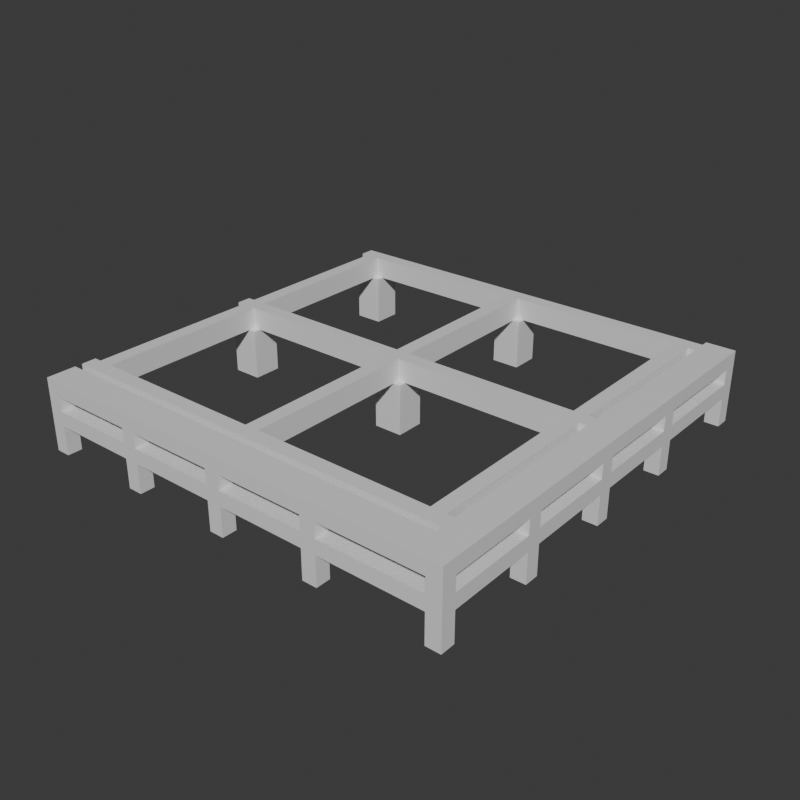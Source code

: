 # Source: Stage_Building_Frame_Middle_01.blend  (saved by Blender 5.2.45; exported with 4.5.12 LTS)
import bpy
from mathutils import Matrix  # noqa: F401  (used for matrix-valued properties, if any)

bpy.ops.wm.read_factory_settings(use_empty=True)
scene = bpy.context.scene
scene.name = 'Scene'

# ---- collections
col_collection = bpy.data.collections.new('Collection'); scene.collection.children.link(col_collection)

# ---- materials (node trees are filled in below, after node groups)
mat_metal = bpy.data.materials.new('Metal')
mat_metal.diffuse_color = (0.3, 0.3, 0.35, 1.0)
mat_wood = bpy.data.materials.new('Wood')
mat_wood.diffuse_color = (0.6, 0.45, 0.25, 1.0)

# ---- material node trees
mat_metal.use_nodes = True; mat_metal.node_tree.nodes.clear()
_N = mat_metal.node_tree.nodes; _L = mat_metal.node_tree.links
n0 = _N.new('ShaderNodeBsdfPrincipled'); n0.name = 'Principled BSDF'; n0.location = (-200, 100)
n0.inputs[10].default_value = 0.005
n1 = _N.new('ShaderNodeOutputMaterial'); n1.name = 'Material Output'; n1.location = (200, 100)
_L.new(n0.outputs[0], n1.inputs[0])
n1.is_active_output = True
mat_wood.use_nodes = True; mat_wood.node_tree.nodes.clear()
_N = mat_wood.node_tree.nodes; _L = mat_wood.node_tree.links
n0 = _N.new('ShaderNodeBsdfPrincipled'); n0.name = 'Principled BSDF'; n0.location = (-200, 100)
n0.inputs[10].default_value = 0.005
n1 = _N.new('ShaderNodeOutputMaterial'); n1.name = 'Material Output'; n1.location = (200, 100)
_L.new(n0.outputs[0], n1.inputs[0])
n1.is_active_output = True

# ---- world
world_world = bpy.data.worlds.new('World'); scene.world = world_world
world_world.use_nodes = True; world_world.node_tree.nodes.clear()
_N = world_world.node_tree.nodes; _L = world_world.node_tree.links
n0 = _N.new('ShaderNodeOutputWorld'); n0.name = 'World Output'; n0.location = (200, 100)
n1 = _N.new('ShaderNodeBackground'); n1.name = 'Background'; n1.location = (-200, 100)
n1.inputs[0].default_value = (0.05088, 0.05088, 0.05088, 1.0)
_L.new(n1.outputs[0], n0.inputs[0])
n0.is_active_output = True
world_world.color = (0.05088, 0.05088, 0.05088)
world_world.sun_shadow_jitter_overblur = 0.0

# ---- meshes
me_stage_building_frame_middle_01_metal = bpy.data.meshes.new('Stage_Building_Frame_Middle_01_Metal')
me_stage_building_frame_middle_01_metal.from_pydata([(-12.0, -10.4, 0.0), (-10.4, -10.4, 0.0), (-12.0, -8.8, 0.0), (-10.4, -8.8, 0.0), (-12.0, -10.4, 2.8), (-10.4, -10.4, 2.8), (-12.0, -8.8, 2.8), (-10.4, -8.8, 2.8), (-12.0, 0.0, 0.0), (-10.4, 0.0, 0.0), (-12.0, 1.6, 0.0), (-10.4, 1.6, 0.0), (-12.0, 0.0, 2.8), (-10.4, 0.0, 2.8), (-12.0, 1.6, 2.8), (-10.4, 1.6, 2.8), (-12.0, 10.4, 0.0), (-10.4, 10.4, 0.0), (-12.0, 12.0, 0.0), (-10.4, 12.0, 0.0), (-12.0, 10.4, 2.8), (-10.4, 10.4, 2.8), (-12.0, 12.0, 2.8), (-10.4, 12.0, 2.8), (-1.6, -10.4, 0.0), (0.0, -10.4, 0.0), (-1.6, -8.8, 0.0), (0.0, -8.8, 0.0), (-1.6, -10.4, 2.8), (0.0, -10.4, 2.8), (-1.6, -8.8, 2.8), (0.0, -8.8, 2.8), (-1.6, 0.0, 0.0), (0.0, 0.0, 0.0), (-1.6, 1.6, 0.0), (0.0, 1.6, 0.0), (-1.6, 0.0, 2.8), (0.0, 0.0, 2.8), (-1.6, 1.6, 2.8), (0.0, 1.6, 2.8), (-1.6, 10.4, 0.0), (0.0, 10.4, 0.0), (-1.6, 12.0, 0.0), (0.0, 12.0, 0.0), (-1.6, 10.4, 2.8), (0.0, 10.4, 2.8), (-1.6, 12.0, 2.8), (0.0, 12.0, 2.8), (8.8, -10.4, 0.0), (10.4, -10.4, 0.0), (8.8, -8.8, 0.0), (10.4, -8.8, 0.0), (8.8, -10.4, 2.8), (10.4, -10.4, 2.8), (8.8, -8.8, 2.8), (10.4, -8.8, 2.8), (8.8, 0.0, 0.0), (10.4, 0.0, 0.0), (8.8, 1.6, 0.0), (10.4, 1.6, 0.0), (8.8, 0.0, 2.8), (10.4, 0.0, 2.8), (8.8, 1.6, 2.8), (10.4, 1.6, 2.8), (8.8, 10.4, 0.0), (10.4, 10.4, 0.0), (8.8, 12.0, 0.0), (10.4, 12.0, 0.0), (8.8, 10.4, 2.8), (10.4, 10.4, 2.8), (8.8, 12.0, 2.8), (10.4, 12.0, 2.8), (-12.0, -10.0, 2.8), (10.4, -10.0, 2.8), (-12.0, -9.2, 2.8), (10.4, -9.2, 2.8), (-12.0, -10.0, 4.0), (10.4, -10.0, 4.0), (-12.0, -9.2, 4.0), (10.4, -9.2, 4.0), (-12.0, 0.4, 2.8), (10.4, 0.4, 2.8), (-12.0, 1.2, 2.8), (10.4, 1.2, 2.8), (-12.0, 0.4, 4.0), (10.4, 0.4, 4.0), (-12.0, 1.2, 4.0), (10.4, 1.2, 4.0), (-12.0, 10.8, 2.8), (10.4, 10.8, 2.8), (-12.0, 11.6, 2.8), (10.4, 11.6, 2.8), (-12.0, 10.8, 4.0), (10.4, 10.8, 4.0), (-12.0, 11.6, 4.0), (10.4, 11.6, 4.0), (-11.6, -9.2, 2.8), (-10.8, -9.2, 2.8), (-11.6, 0.4, 2.8), (-10.8, 0.4, 2.8), (-11.6, -9.2, 4.0), (-10.8, -9.2, 4.0), (-11.6, 0.4, 4.0), (-10.8, 0.4, 4.0), (-11.6, 1.2, 2.8), (-10.8, 1.2, 2.8), (-11.6, 10.8, 2.8), (-10.8, 10.8, 2.8), (-11.6, 1.2, 4.0), (-10.8, 1.2, 4.0), (-11.6, 10.8, 4.0), (-10.8, 10.8, 4.0), (-1.2, -9.2, 2.8), (-0.4, -9.2, 2.8), (-1.2, 0.4, 2.8), (-0.4, 0.4, 2.8), (-1.2, -9.2, 4.0), (-0.4, -9.2, 4.0), (-1.2, 0.4, 4.0), (-0.4, 0.4, 4.0), (-1.2, 1.2, 2.8), (-0.4, 1.2, 2.8), (-1.2, 10.8, 2.8), (-0.4, 10.8, 2.8), (-1.2, 1.2, 4.0), (-0.4, 1.2, 4.0), (-1.2, 10.8, 4.0), (-0.4, 10.8, 4.0), (9.2, -9.2, 2.8), (10.0, -9.2, 2.8), (9.2, 0.4, 2.8), (10.0, 0.4, 2.8), (9.2, -9.2, 4.0), (10.0, -9.2, 4.0), (9.2, 0.4, 4.0), (10.0, 0.4, 4.0), (9.2, 1.2, 2.8), (10.0, 1.2, 2.8), (9.2, 10.8, 2.8), (10.0, 10.8, 2.8), (9.2, 1.2, 4.0), (10.0, 1.2, 4.0), (9.2, 10.8, 4.0), (10.0, 10.8, 4.0), (-12.0, -12.0, 0.0), (-11.2, -12.0, 0.0), (-12.0, -11.2, 0.0), (-11.2, -11.2, 0.0), (-12.0, -12.0, 3.2), (-11.2, -12.0, 3.2), (-12.0, -11.2, 3.2), (-11.2, -11.2, 3.2), (-11.2, -12.0, 1.6), (-6.4, -12.0, 1.6), (-11.2, -11.2, 1.6), (-6.4, -11.2, 1.6), (-11.2, -12.0, 2.4), (-6.4, -12.0, 2.4), (-11.2, -11.2, 2.4), (-6.4, -11.2, 2.4), (-6.4, -12.0, 0.0), (-5.6, -12.0, 0.0), (-6.4, -11.2, 0.0), (-5.6, -11.2, 0.0), (-6.4, -12.0, 3.2), (-5.6, -12.0, 3.2), (-6.4, -11.2, 3.2), (-5.6, -11.2, 3.2), (-5.6, -12.0, 1.6), (-0.8, -12.0, 1.6), (-5.6, -11.2, 1.6), (-0.8, -11.2, 1.6), (-5.6, -12.0, 2.4), (-0.8, -12.0, 2.4), (-5.6, -11.2, 2.4), (-0.8, -11.2, 2.4), (-0.8, -12.0, 0.0), (0.0, -12.0, 0.0), (-0.8, -11.2, 0.0), (0.0, -11.2, 0.0), (-0.8, -12.0, 3.2), (0.0, -12.0, 3.2), (-0.8, -11.2, 3.2), (0.0, -11.2, 3.2), (0.0, -12.0, 1.6), (4.8, -12.0, 1.6), (0.0, -11.2, 1.6), (4.8, -11.2, 1.6), (0.0, -12.0, 2.4), (4.8, -12.0, 2.4), (0.0, -11.2, 2.4), (4.8, -11.2, 2.4), (4.8, -12.0, 0.0), (5.6, -12.0, 0.0), (4.8, -11.2, 0.0), (5.6, -11.2, 0.0), (4.8, -12.0, 3.2), (5.6, -12.0, 3.2), (4.8, -11.2, 3.2), (5.6, -11.2, 3.2), (5.6, -12.0, 1.6), (11.2, -12.0, 1.6), (5.6, -11.2, 1.6), (11.2, -11.2, 1.6), (5.6, -12.0, 2.4), (11.2, -12.0, 2.4), (5.6, -11.2, 2.4), (11.2, -11.2, 2.4), (11.2, -12.0, 0.0), (12.0, -12.0, 0.0), (11.2, -11.2, 0.0), (12.0, -11.2, 0.0), (11.2, -12.0, 3.2), (12.0, -12.0, 3.2), (11.2, -11.2, 3.2), (12.0, -11.2, 3.2), (11.2, -11.2, 1.6), (12.0, -11.2, 1.6), (11.2, -6.4, 1.6), (12.0, -6.4, 1.6), (11.2, -11.2, 2.4), (12.0, -11.2, 2.4), (11.2, -6.4, 2.4), (12.0, -6.4, 2.4), (11.2, -6.4, 0.0), (12.0, -6.4, 0.0), (11.2, -5.6, 0.0), (12.0, -5.6, 0.0), (11.2, -6.4, 3.2), (12.0, -6.4, 3.2), (11.2, -5.6, 3.2), (12.0, -5.6, 3.2), (11.2, -5.6, 1.6), (12.0, -5.6, 1.6), (11.2, -0.8, 1.6), (12.0, -0.8, 1.6), (11.2, -5.6, 2.4), (12.0, -5.6, 2.4), (11.2, -0.8, 2.4), (12.0, -0.8, 2.4), (11.2, -0.8, 0.0), (12.0, -0.8, 0.0), (11.2, 0.0, 0.0), (12.0, 0.0, 0.0), (11.2, -0.8, 3.2), (12.0, -0.8, 3.2), (11.2, 0.0, 3.2), (12.0, 0.0, 3.2), (11.2, 0.0, 1.6), (12.0, 0.0, 1.6), (11.2, 4.8, 1.6), (12.0, 4.8, 1.6), (11.2, 0.0, 2.4), (12.0, 0.0, 2.4), (11.2, 4.8, 2.4), (12.0, 4.8, 2.4), (11.2, 4.8, 0.0), (12.0, 4.8, 0.0), (11.2, 5.6, 0.0), (12.0, 5.6, 0.0), (11.2, 4.8, 3.2), (12.0, 4.8, 3.2), (11.2, 5.6, 3.2), (12.0, 5.6, 3.2), (11.2, 5.6, 1.6), (12.0, 5.6, 1.6), (11.2, 11.2, 1.6), (12.0, 11.2, 1.6), (11.2, 5.6, 2.4), (12.0, 5.6, 2.4), (11.2, 11.2, 2.4), (12.0, 11.2, 2.4), (11.2, 11.2, 0.0), (12.0, 11.2, 0.0), (11.2, 12.0, 0.0), (12.0, 12.0, 0.0), (11.2, 11.2, 3.2), (12.0, 11.2, 3.2), (11.2, 12.0, 3.2), (12.0, 12.0, 3.2)], [], [(0, 2, 3, 1), (4, 5, 7, 6), (0, 1, 5, 4), (2, 6, 7, 3), (0, 4, 6, 2), (1, 3, 7, 5), (8, 10, 11, 9), (12, 13, 15, 14), (8, 9, 13, 12), (10, 14, 15, 11), (8, 12, 14, 10), (9, 11, 15, 13), (16, 18, 19, 17), (20, 21, 23, 22), (16, 17, 21, 20), (18, 22, 23, 19), (16, 20, 22, 18), (17, 19, 23, 21), (24, 26, 27, 25), (28, 29, 31, 30), (24, 25, 29, 28), (26, 30, 31, 27), (24, 28, 30, 26), (25, 27, 31, 29), (32, 34, 35, 33), (36, 37, 39, 38), (32, 33, 37, 36), (34, 38, 39, 35), (32, 36, 38, 34), (33, 35, 39, 37), (40, 42, 43, 41), (44, 45, 47, 46), (40, 41, 45, 44), (42, 46, 47, 43), (40, 44, 46, 42), (41, 43, 47, 45), (48, 50, 51, 49), (52, 53, 55, 54), (48, 49, 53, 52), (50, 54, 55, 51), (48, 52, 54, 50), (49, 51, 55, 53), (56, 58, 59, 57), (60, 61, 63, 62), (56, 57, 61, 60), (58, 62, 63, 59), (56, 60, 62, 58), (57, 59, 63, 61), (64, 66, 67, 65), (68, 69, 71, 70), (64, 65, 69, 68), (66, 70, 71, 67), (64, 68, 70, 66), (65, 67, 71, 69), (72, 74, 75, 73), (76, 77, 79, 78), (72, 73, 77, 76), (74, 78, 79, 75), (72, 76, 78, 74), (73, 75, 79, 77), (80, 82, 83, 81), (84, 85, 87, 86), (80, 81, 85, 84), (82, 86, 87, 83), (80, 84, 86, 82), (81, 83, 87, 85), (88, 90, 91, 89), (92, 93, 95, 94), (88, 89, 93, 92), (90, 94, 95, 91), (88, 92, 94, 90), (89, 91, 95, 93), (96, 98, 99, 97), (100, 101, 103, 102), (96, 97, 101, 100), (98, 102, 103, 99), (96, 100, 102, 98), (97, 99, 103, 101), (104, 106, 107, 105), (108, 109, 111, 110), (104, 105, 109, 108), (106, 110, 111, 107), (104, 108, 110, 106), (105, 107, 111, 109), (112, 114, 115, 113), (116, 117, 119, 118), (112, 113, 117, 116), (114, 118, 119, 115), (112, 116, 118, 114), (113, 115, 119, 117), (120, 122, 123, 121), (124, 125, 127, 126), (120, 121, 125, 124), (122, 126, 127, 123), (120, 124, 126, 122), (121, 123, 127, 125), (128, 130, 131, 129), (132, 133, 135, 134), (128, 129, 133, 132), (130, 134, 135, 131), (128, 132, 134, 130), (129, 131, 135, 133), (136, 138, 139, 137), (140, 141, 143, 142), (136, 137, 141, 140), (138, 142, 143, 139), (136, 140, 142, 138), (137, 139, 143, 141), (144, 146, 147, 145), (148, 149, 151, 150), (144, 145, 149, 148), (146, 150, 151, 147), (144, 148, 150, 146), (145, 147, 151, 149), (152, 154, 155, 153), (156, 157, 159, 158), (152, 153, 157, 156), (154, 158, 159, 155), (152, 156, 158, 154), (153, 155, 159, 157), (160, 162, 163, 161), (164, 165, 167, 166), (160, 161, 165, 164), (162, 166, 167, 163), (160, 164, 166, 162), (161, 163, 167, 165), (168, 170, 171, 169), (172, 173, 175, 174), (168, 169, 173, 172), (170, 174, 175, 171), (168, 172, 174, 170), (169, 171, 175, 173), (176, 178, 179, 177), (180, 181, 183, 182), (176, 177, 181, 180), (178, 182, 183, 179), (176, 180, 182, 178), (177, 179, 183, 181), (184, 186, 187, 185), (188, 189, 191, 190), (184, 185, 189, 188), (186, 190, 191, 187), (184, 188, 190, 186), (185, 187, 191, 189), (192, 194, 195, 193), (196, 197, 199, 198), (192, 193, 197, 196), (194, 198, 199, 195), (192, 196, 198, 194), (193, 195, 199, 197), (200, 202, 203, 201), (204, 205, 207, 206), (200, 201, 205, 204), (202, 206, 207, 203), (200, 204, 206, 202), (201, 203, 207, 205), (208, 210, 211, 209), (212, 213, 215, 214), (208, 209, 213, 212), (210, 214, 215, 211), (208, 212, 214, 210), (209, 211, 215, 213), (216, 218, 219, 217), (220, 221, 223, 222), (216, 217, 221, 220), (218, 222, 223, 219), (216, 220, 222, 218), (217, 219, 223, 221), (224, 226, 227, 225), (228, 229, 231, 230), (224, 225, 229, 228), (226, 230, 231, 227), (224, 228, 230, 226), (225, 227, 231, 229), (232, 234, 235, 233), (236, 237, 239, 238), (232, 233, 237, 236), (234, 238, 239, 235), (232, 236, 238, 234), (233, 235, 239, 237), (240, 242, 243, 241), (244, 245, 247, 246), (240, 241, 245, 244), (242, 246, 247, 243), (240, 244, 246, 242), (241, 243, 247, 245), (248, 250, 251, 249), (252, 253, 255, 254), (248, 249, 253, 252), (250, 254, 255, 251), (248, 252, 254, 250), (249, 251, 255, 253), (256, 258, 259, 257), (260, 261, 263, 262), (256, 257, 261, 260), (258, 262, 263, 259), (256, 260, 262, 258), (257, 259, 263, 261), (264, 266, 267, 265), (268, 269, 271, 270), (264, 265, 269, 268), (266, 270, 271, 267), (264, 268, 270, 266), (265, 267, 271, 269), (272, 274, 275, 273), (276, 277, 279, 278), (272, 273, 277, 276), (274, 278, 279, 275), (272, 276, 278, 274), (273, 275, 279, 277)])
me_stage_building_frame_middle_01_metal.materials.append(mat_metal)
me_stage_building_frame_middle_01_metal.update()
me_stage_building_frame_middle_01_wood = bpy.data.meshes.new('Stage_Building_Frame_Middle_01_Wood')
me_stage_building_frame_middle_01_wood.from_pydata([(-12.0, -12.0, 3.2), (12.0, -12.0, 3.2), (-12.0, -10.4, 3.2), (12.0, -10.4, 3.2), (-12.0, -12.0, 4.0), (12.0, -12.0, 4.0), (-12.0, -10.4, 4.0), (12.0, -10.4, 4.0), (10.4, -10.4, 3.2), (12.0, -10.4, 3.2), (10.4, 12.0, 3.2), (12.0, 12.0, 3.2), (10.4, -10.4, 4.0), (12.0, -10.4, 4.0), (10.4, 12.0, 4.0), (12.0, 12.0, 4.0)], [], [(0, 2, 3, 1), (4, 5, 7, 6), (0, 1, 5, 4), (2, 6, 7, 3), (0, 4, 6, 2), (1, 3, 7, 5), (8, 10, 11, 9), (12, 13, 15, 14), (8, 9, 13, 12), (10, 14, 15, 11), (8, 12, 14, 10), (9, 11, 15, 13)])
me_stage_building_frame_middle_01_wood.materials.append(mat_wood)
me_stage_building_frame_middle_01_wood.update()

# ---- objects
ob_stage_building_frame_middle_01 = bpy.data.objects.new('Stage_Building_Frame_Middle_01', None)
ob_stage_building_frame_middle_01_metal = bpy.data.objects.new('Stage_Building_Frame_Middle_01_Metal', me_stage_building_frame_middle_01_metal)
ob_stage_building_frame_middle_01_wood = bpy.data.objects.new('Stage_Building_Frame_Middle_01_Wood', me_stage_building_frame_middle_01_wood)

# ---- transforms, parenting, visibility, modifiers, constraints
ob_stage_building_frame_middle_01.location = (0.0, 0.0, 0.0)
ob_stage_building_frame_middle_01_metal.parent = ob_stage_building_frame_middle_01
ob_stage_building_frame_middle_01_metal.location = (0.0, 0.0, 0.0)
ob_stage_building_frame_middle_01_wood.parent = ob_stage_building_frame_middle_01
ob_stage_building_frame_middle_01_wood.location = (0.0, 0.0, 0.0)

# ---- collection membership
col_collection.objects.link(ob_stage_building_frame_middle_01)
col_collection.objects.link(ob_stage_building_frame_middle_01_metal)
col_collection.objects.link(ob_stage_building_frame_middle_01_wood)

# ---- scene / render settings (as saved in the file)
scene.frame_start = 1; scene.frame_end = 250; scene.frame_set(1)
scene.render.engine = 'BLENDER_EEVEE_NEXT'
scene.render.resolution_x = 900
scene.render.resolution_y = 900
scene.render.bake_bias = 0.0
scene.render.bake_samples = 0
scene.render.compositor_device = 'GPU'
scene.eevee.use_volume_custom_range = False
scene.eevee.fast_gi_thickness_near = 0.1
scene.eevee.fast_gi_thickness_far = 0.0
scene.eevee.ray_tracing_options.screen_trace_thickness = 0.1
bpy.context.view_layer.update()

# ---- added for rendering (the .blend has no active camera and no usable light): camera, sun
cam_auto = bpy.data.cameras.new('AutoCamera')
cam_auto.lens = 50.0
cam_auto.sensor_width = 36.0
cam_auto.clip_end = 1000.0
ob_auto_camera = bpy.data.objects.new('AutoCamera', cam_auto)
scene.collection.objects.link(ob_auto_camera)
ob_auto_camera.location = (31.6205, -37.9446, 27.2964)
ob_auto_camera.rotation_euler = (1.09748, -7.21219e-08, 0.694738)
scene.camera = ob_auto_camera
light_auto_sun = bpy.data.lights.new('AutoSun', 'SUN')
light_auto_sun.energy = 3.0
light_auto_sun.angle = 0.0523599
ob_auto_sun = bpy.data.objects.new('AutoSun', light_auto_sun)
scene.collection.objects.link(ob_auto_sun)
ob_auto_sun.rotation_euler = (0.872665, 0.174533, 0.523599)
bpy.context.view_layer.update()
